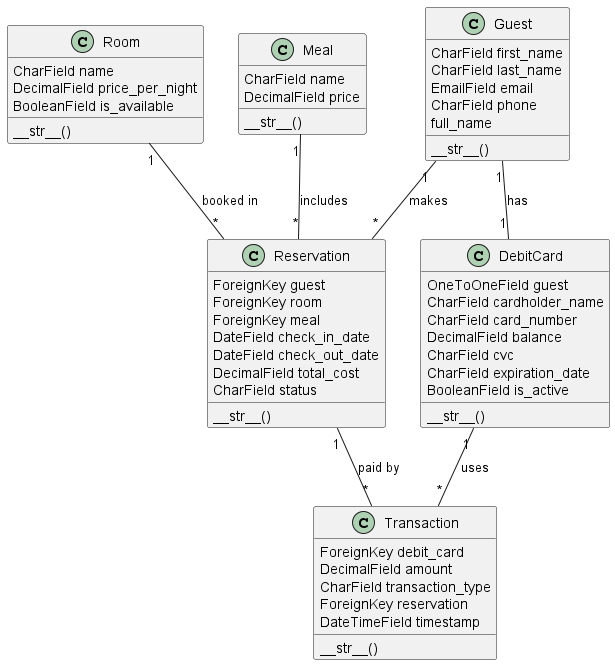

The diagram above was rendered by PlantUML. Its source (embedded in the PNG):
@startuml

class Room {
    CharField name
    DecimalField price_per_night
    BooleanField is_available
    __str__()
}

class Meal {
    CharField name
    DecimalField price
    __str__()
}

class Guest {
    CharField first_name
    CharField last_name
    EmailField email
    CharField phone
    full_name
    __str__()
}

class DebitCard {
    OneToOneField guest
    CharField cardholder_name
    CharField card_number
    DecimalField balance
    CharField cvc
    CharField expiration_date
    BooleanField is_active
    __str__()
}

class Reservation {
    ForeignKey guest
    ForeignKey room
    ForeignKey meal
    DateField check_in_date
    DateField check_out_date
    DecimalField total_cost
    CharField status
    __str__()
}

class Transaction {
    ForeignKey debit_card
    DecimalField amount
    CharField transaction_type
    ForeignKey reservation
    DateTimeField timestamp
    __str__()
}

' Relationships
Guest "1" -- "1" DebitCard : has
Guest "1" -- "*" Reservation : makes
Room "1" -- "*" Reservation : booked in
Meal "1" -- "*" Reservation : includes
DebitCard "1" -- "*" Transaction : uses
Reservation "1" -- "*" Transaction : paid by

@enduml